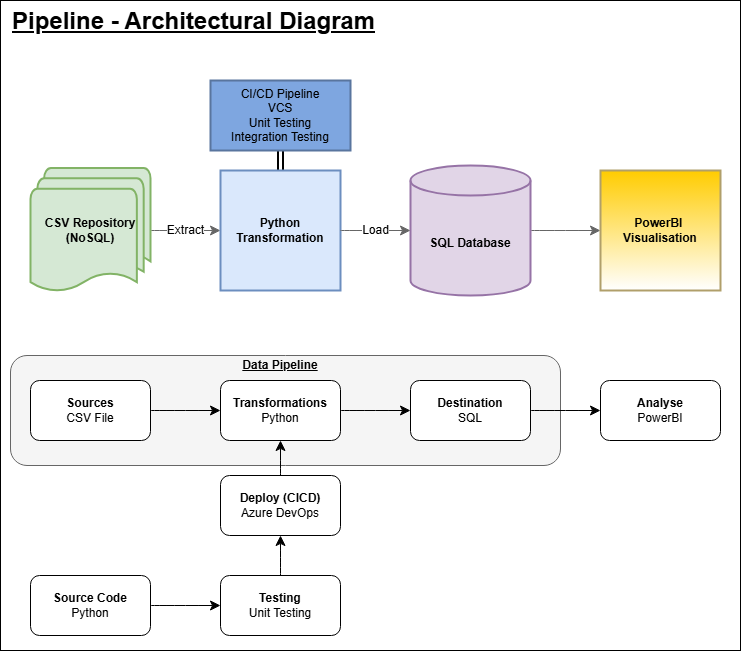

The diagram above was exported from draw.io. Its source (the exported page's mxGraphModel, read from the mxfile embedded in the PNG):
<mxGraphModel dx="1182" dy="670" grid="1" gridSize="10" guides="1" tooltips="1" connect="1" arrows="1" fold="1" page="1" pageScale="1" pageWidth="827" pageHeight="1169" math="0" shadow="0">
  <root>
    <mxCell id="0" />
    <mxCell id="1" parent="0" />
    <mxCell id="JGS97J2DrgM-Smi3GckG-34" value="" style="rounded=0;whiteSpace=wrap;html=1;" vertex="1" parent="1">
      <mxGeometry x="30" y="40" width="740" height="650" as="geometry" />
    </mxCell>
    <mxCell id="JGS97J2DrgM-Smi3GckG-31" value="" style="rounded=1;whiteSpace=wrap;html=1;fillColor=#f5f5f5;fontColor=#333333;strokeColor=#666666;" vertex="1" parent="1">
      <mxGeometry x="40" y="395" width="550" height="110" as="geometry" />
    </mxCell>
    <mxCell id="JGS97J2DrgM-Smi3GckG-29" style="edgeStyle=none;curved=1;rounded=0;orthogonalLoop=1;jettySize=auto;html=1;entryX=0.5;entryY=0;entryDx=0;entryDy=0;fontSize=12;shape=link;strokeWidth=2;" edge="1" parent="1" source="JGS97J2DrgM-Smi3GckG-11" target="JGS97J2DrgM-Smi3GckG-5">
      <mxGeometry relative="1" as="geometry" />
    </mxCell>
    <mxCell id="JGS97J2DrgM-Smi3GckG-11" value="CI/CD Pipeline&lt;div&gt;VCS&lt;/div&gt;&lt;div&gt;Unit Testing&lt;/div&gt;&lt;div&gt;Integration Testing&lt;/div&gt;" style="rounded=0;whiteSpace=wrap;html=1;fillColor=#7EA6E0;strokeColor=#59759E;strokeWidth=2;verticalAlign=top;" vertex="1" parent="1">
      <mxGeometry x="240" y="120" width="140" height="70" as="geometry" />
    </mxCell>
    <mxCell id="JGS97J2DrgM-Smi3GckG-3" value="Extract" style="edgeStyle=none;curved=1;rounded=0;orthogonalLoop=1;jettySize=auto;html=1;fontSize=12;startSize=8;endSize=8;fillColor=#f5f5f5;strokeColor=#666666;exitX=1;exitY=0.5;exitDx=0;exitDy=0;exitPerimeter=0;" edge="1" parent="1" source="JGS97J2DrgM-Smi3GckG-13">
      <mxGeometry relative="1" as="geometry">
        <mxPoint x="179.9999999999999" y="270" as="sourcePoint" />
        <mxPoint x="250" y="270" as="targetPoint" />
      </mxGeometry>
    </mxCell>
    <mxCell id="JGS97J2DrgM-Smi3GckG-5" value="Python Transformation" style="square;whiteSpace=wrap;html=1;fillColor=#dae8fc;strokeColor=#6c8ebf;strokeWidth=2;shadow=0;fontStyle=1" vertex="1" parent="1">
      <mxGeometry x="250" y="210" width="120" height="120" as="geometry" />
    </mxCell>
    <mxCell id="JGS97J2DrgM-Smi3GckG-9" value="" style="edgeStyle=none;curved=1;rounded=0;orthogonalLoop=1;jettySize=auto;html=1;fontSize=12;startSize=8;endSize=8;entryX=0;entryY=0.5;entryDx=0;entryDy=0;fillColor=#f5f5f5;strokeColor=#666666;" edge="1" parent="1" source="JGS97J2DrgM-Smi3GckG-6" target="JGS97J2DrgM-Smi3GckG-8">
      <mxGeometry relative="1" as="geometry">
        <mxPoint x="600" y="270" as="targetPoint" />
      </mxGeometry>
    </mxCell>
    <mxCell id="JGS97J2DrgM-Smi3GckG-6" value="SQL Database" style="shape=cylinder3;whiteSpace=wrap;html=1;boundedLbl=1;backgroundOutline=1;size=15;fillColor=#e1d5e7;strokeColor=#9673a6;strokeWidth=2;shadow=0;fontStyle=1" vertex="1" parent="1">
      <mxGeometry x="440" y="205" width="120" height="130" as="geometry" />
    </mxCell>
    <mxCell id="JGS97J2DrgM-Smi3GckG-7" value="Load" style="edgeStyle=none;curved=1;rounded=0;orthogonalLoop=1;jettySize=auto;html=1;entryX=0;entryY=0.5;entryDx=0;entryDy=0;entryPerimeter=0;fontSize=12;startSize=8;endSize=8;fillColor=#f5f5f5;strokeColor=#666666;" edge="1" parent="1" source="JGS97J2DrgM-Smi3GckG-5" target="JGS97J2DrgM-Smi3GckG-6">
      <mxGeometry relative="1" as="geometry" />
    </mxCell>
    <mxCell id="JGS97J2DrgM-Smi3GckG-8" value="PowerBI&amp;nbsp;&lt;div&gt;Visualisation&lt;/div&gt;" style="shape=square;whiteSpace=wrap;html=1;fillColor=#FFCC00;strokeColor=#B09F6A;gradientColor=#FFFFFF;gradientDirection=south;strokeWidth=2;fontStyle=1;fontFamily=Helvetica;" vertex="1" parent="1">
      <mxGeometry x="630" y="210" width="120" height="120" as="geometry" />
    </mxCell>
    <mxCell id="JGS97J2DrgM-Smi3GckG-13" value="CSV Repository (NoSQL)" style="strokeWidth=2;html=1;shape=mxgraph.flowchart.multi-document;fillColor=#d5e8d4;strokeColor=#82b366;align=center;whiteSpace=wrap;fontStyle=1" vertex="1" parent="1">
      <mxGeometry x="60" y="207.5" width="120" height="125" as="geometry" />
    </mxCell>
    <mxCell id="JGS97J2DrgM-Smi3GckG-17" value="" style="edgeStyle=none;curved=1;rounded=0;orthogonalLoop=1;jettySize=auto;html=1;fontSize=12;startSize=8;endSize=8;" edge="1" parent="1" source="JGS97J2DrgM-Smi3GckG-15" target="JGS97J2DrgM-Smi3GckG-16">
      <mxGeometry relative="1" as="geometry" />
    </mxCell>
    <mxCell id="JGS97J2DrgM-Smi3GckG-15" value="&lt;b&gt;Sources&lt;/b&gt;&lt;div&gt;CSV File&lt;/div&gt;" style="rounded=1;whiteSpace=wrap;html=1;" vertex="1" parent="1">
      <mxGeometry x="60" y="420" width="120" height="60" as="geometry" />
    </mxCell>
    <mxCell id="JGS97J2DrgM-Smi3GckG-19" value="" style="edgeStyle=none;curved=1;rounded=0;orthogonalLoop=1;jettySize=auto;html=1;fontSize=12;startSize=8;endSize=8;" edge="1" parent="1" source="JGS97J2DrgM-Smi3GckG-16" target="JGS97J2DrgM-Smi3GckG-18">
      <mxGeometry relative="1" as="geometry" />
    </mxCell>
    <mxCell id="JGS97J2DrgM-Smi3GckG-16" value="&lt;b&gt;Transformations&lt;/b&gt;&lt;div&gt;Python&lt;/div&gt;" style="whiteSpace=wrap;html=1;rounded=1;" vertex="1" parent="1">
      <mxGeometry x="250" y="420" width="120" height="60" as="geometry" />
    </mxCell>
    <mxCell id="JGS97J2DrgM-Smi3GckG-21" value="" style="edgeStyle=none;curved=1;rounded=0;orthogonalLoop=1;jettySize=auto;html=1;fontSize=12;startSize=8;endSize=8;" edge="1" parent="1" source="JGS97J2DrgM-Smi3GckG-18" target="JGS97J2DrgM-Smi3GckG-20">
      <mxGeometry relative="1" as="geometry" />
    </mxCell>
    <mxCell id="JGS97J2DrgM-Smi3GckG-18" value="&lt;b&gt;Destination&lt;/b&gt;&lt;div&gt;SQL&lt;/div&gt;" style="whiteSpace=wrap;html=1;rounded=1;" vertex="1" parent="1">
      <mxGeometry x="440" y="420" width="120" height="60" as="geometry" />
    </mxCell>
    <mxCell id="JGS97J2DrgM-Smi3GckG-20" value="&lt;b&gt;Analyse&lt;/b&gt;&lt;div&gt;PowerBI&lt;/div&gt;" style="whiteSpace=wrap;html=1;rounded=1;" vertex="1" parent="1">
      <mxGeometry x="630" y="420" width="120" height="60" as="geometry" />
    </mxCell>
    <mxCell id="JGS97J2DrgM-Smi3GckG-24" value="" style="edgeStyle=none;curved=1;rounded=0;orthogonalLoop=1;jettySize=auto;html=1;fontSize=12;startSize=8;endSize=8;" edge="1" parent="1" source="JGS97J2DrgM-Smi3GckG-22" target="JGS97J2DrgM-Smi3GckG-23">
      <mxGeometry relative="1" as="geometry" />
    </mxCell>
    <mxCell id="JGS97J2DrgM-Smi3GckG-22" value="&lt;b&gt;Source Code&lt;/b&gt;&lt;div&gt;Python&lt;/div&gt;" style="rounded=1;whiteSpace=wrap;html=1;" vertex="1" parent="1">
      <mxGeometry x="60" y="615" width="120" height="60" as="geometry" />
    </mxCell>
    <mxCell id="JGS97J2DrgM-Smi3GckG-28" value="" style="edgeStyle=none;curved=1;rounded=0;orthogonalLoop=1;jettySize=auto;html=1;fontSize=12;startSize=8;endSize=8;entryX=0.5;entryY=1;entryDx=0;entryDy=0;" edge="1" parent="1" source="JGS97J2DrgM-Smi3GckG-23" target="JGS97J2DrgM-Smi3GckG-25">
      <mxGeometry relative="1" as="geometry" />
    </mxCell>
    <mxCell id="JGS97J2DrgM-Smi3GckG-23" value="&lt;b&gt;Testing&lt;/b&gt;&lt;div&gt;Unit Testing&lt;/div&gt;" style="whiteSpace=wrap;html=1;rounded=1;" vertex="1" parent="1">
      <mxGeometry x="250" y="615" width="120" height="60" as="geometry" />
    </mxCell>
    <mxCell id="JGS97J2DrgM-Smi3GckG-30" value="" style="edgeStyle=none;curved=1;rounded=0;orthogonalLoop=1;jettySize=auto;html=1;fontSize=12;startSize=8;endSize=8;" edge="1" parent="1" source="JGS97J2DrgM-Smi3GckG-25" target="JGS97J2DrgM-Smi3GckG-16">
      <mxGeometry relative="1" as="geometry" />
    </mxCell>
    <mxCell id="JGS97J2DrgM-Smi3GckG-25" value="&lt;b&gt;Deploy (CICD)&lt;/b&gt;&lt;div&gt;Azure DevOps&lt;/div&gt;" style="whiteSpace=wrap;html=1;rounded=1;" vertex="1" parent="1">
      <mxGeometry x="250" y="515" width="120" height="60" as="geometry" />
    </mxCell>
    <mxCell id="JGS97J2DrgM-Smi3GckG-32" value="Data Pipeline" style="text;html=1;align=center;verticalAlign=middle;whiteSpace=wrap;rounded=0;fontStyle=5" vertex="1" parent="1">
      <mxGeometry x="260" y="390" width="100" height="30" as="geometry" />
    </mxCell>
    <mxCell id="JGS97J2DrgM-Smi3GckG-33" value="&lt;h1 style=&quot;margin-top: 0px;&quot;&gt;Pipeline - Architectural Diagram&lt;/h1&gt;" style="text;html=1;whiteSpace=wrap;overflow=hidden;rounded=0;fontStyle=4" vertex="1" parent="1">
      <mxGeometry x="40" y="40" width="380" height="40" as="geometry" />
    </mxCell>
  </root>
</mxGraphModel>